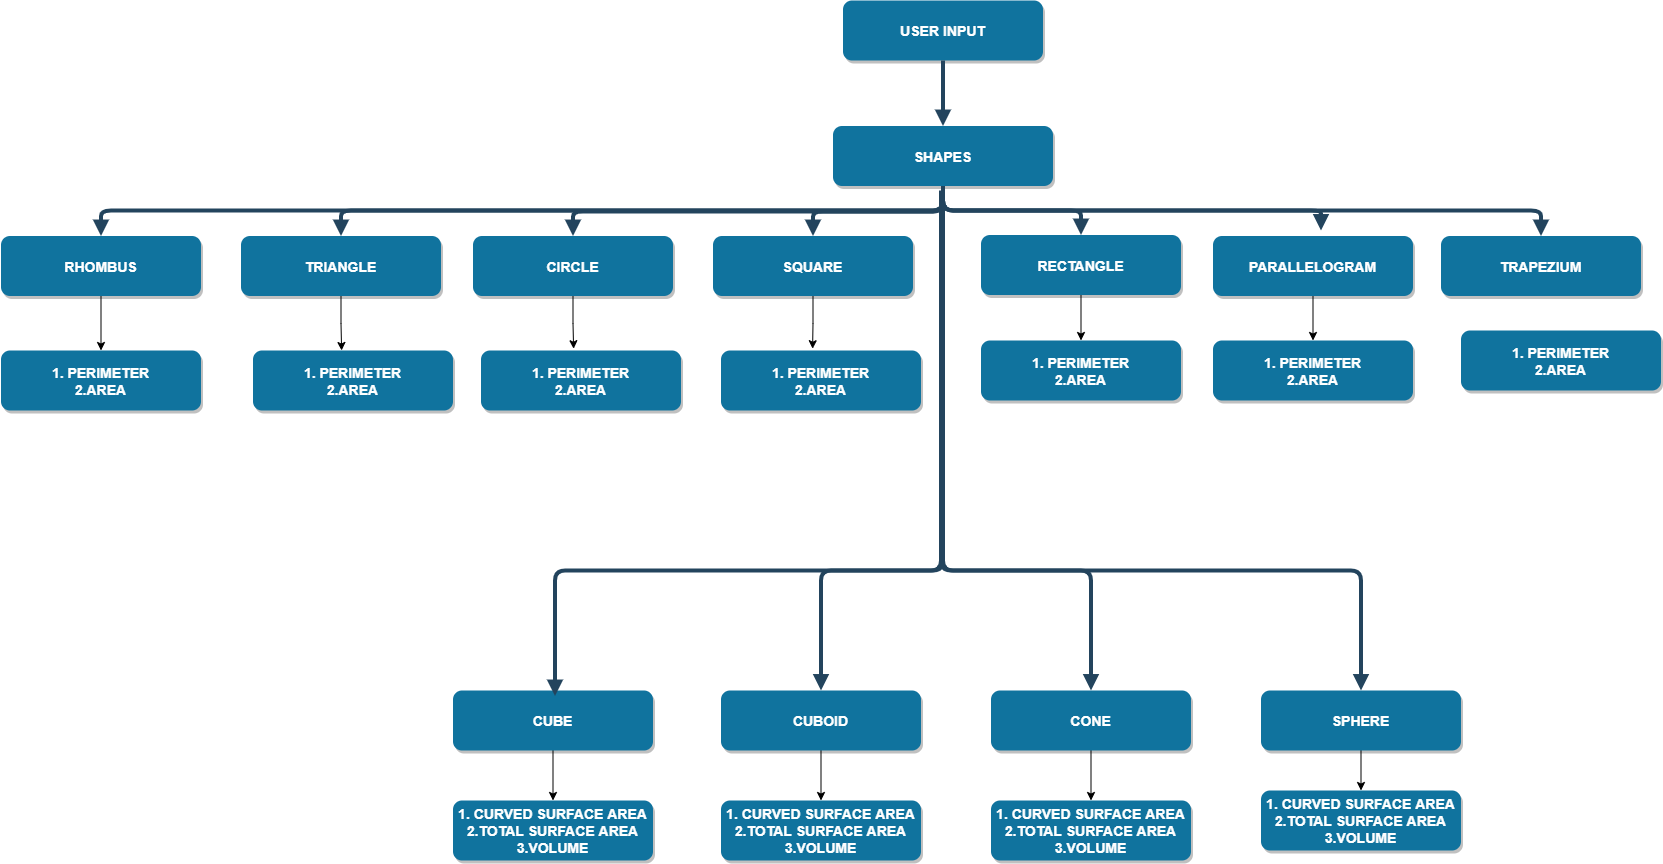

The diagram above was exported from draw.io. Its source (the exported page's mxGraphModel, read from the mxfile embedded in the PNG):
<mxGraphModel dx="2777.5" dy="592" grid="1" gridSize="10" guides="1" tooltips="1" connect="1" arrows="1" fold="1" page="1" pageScale="1.5" pageWidth="1169" pageHeight="827" background="#ffffff" math="0" shadow="0">
  <root>
    <mxCell id="0" />
    <mxCell id="1" parent="0" />
    <mxCell id="2" value="USER INPUT" style="rounded=1;fillColor=#10739E;strokeColor=none;shadow=1;gradientColor=none;fontStyle=1;fontColor=#FFFFFF;fontSize=14;" parent="1" vertex="1">
      <mxGeometry x="672" y="220" width="200" height="60" as="geometry" />
    </mxCell>
    <mxCell id="3" value="SHAPES" style="rounded=1;fillColor=#10739E;strokeColor=none;shadow=1;gradientColor=none;fontStyle=1;fontColor=#FFFFFF;fontSize=14;" parent="1" vertex="1">
      <mxGeometry x="662" y="345.5" width="220" height="60" as="geometry" />
    </mxCell>
    <mxCell id="cQ6xPxOZ7jYq0It_9fwA-83" style="edgeStyle=orthogonalEdgeStyle;rounded=0;orthogonalLoop=1;jettySize=auto;html=1;exitX=0.5;exitY=1;exitDx=0;exitDy=0;entryX=0.463;entryY=-0.03;entryDx=0;entryDy=0;entryPerimeter=0;" edge="1" parent="1" source="4" target="cQ6xPxOZ7jYq0It_9fwA-69">
      <mxGeometry relative="1" as="geometry" />
    </mxCell>
    <mxCell id="4" value="CIRCLE" style="rounded=1;fillColor=#10739E;strokeColor=none;shadow=1;gradientColor=none;fontStyle=1;fontColor=#FFFFFF;fontSize=14;" parent="1" vertex="1">
      <mxGeometry x="302" y="455.5" width="200" height="60" as="geometry" />
    </mxCell>
    <mxCell id="cQ6xPxOZ7jYq0It_9fwA-84" style="edgeStyle=orthogonalEdgeStyle;rounded=0;orthogonalLoop=1;jettySize=auto;html=1;exitX=0.5;exitY=1;exitDx=0;exitDy=0;entryX=0.458;entryY=-0.03;entryDx=0;entryDy=0;entryPerimeter=0;" edge="1" parent="1" source="5" target="cQ6xPxOZ7jYq0It_9fwA-70">
      <mxGeometry relative="1" as="geometry" />
    </mxCell>
    <mxCell id="5" value="SQUARE" style="rounded=1;fillColor=#10739E;strokeColor=none;shadow=1;gradientColor=none;fontStyle=1;fontColor=#FFFFFF;fontSize=14;" parent="1" vertex="1">
      <mxGeometry x="542" y="455.5" width="200" height="60" as="geometry" />
    </mxCell>
    <mxCell id="cQ6xPxOZ7jYq0It_9fwA-85" style="edgeStyle=orthogonalEdgeStyle;rounded=0;orthogonalLoop=1;jettySize=auto;html=1;exitX=0.5;exitY=1;exitDx=0;exitDy=0;entryX=0.5;entryY=0;entryDx=0;entryDy=0;" edge="1" parent="1" source="6" target="cQ6xPxOZ7jYq0It_9fwA-71">
      <mxGeometry relative="1" as="geometry" />
    </mxCell>
    <mxCell id="6" value="RECTANGLE" style="rounded=1;fillColor=#10739E;strokeColor=none;shadow=1;gradientColor=none;fontStyle=1;fontColor=#FFFFFF;fontSize=14;verticalAlign=middle;" parent="1" vertex="1">
      <mxGeometry x="810" y="454.5" width="200" height="60" as="geometry" />
    </mxCell>
    <mxCell id="cQ6xPxOZ7jYq0It_9fwA-82" style="edgeStyle=orthogonalEdgeStyle;rounded=0;orthogonalLoop=1;jettySize=auto;html=1;exitX=0.5;exitY=1;exitDx=0;exitDy=0;entryX=0.443;entryY=0;entryDx=0;entryDy=0;entryPerimeter=0;" edge="1" parent="1" source="8" target="cQ6xPxOZ7jYq0It_9fwA-68">
      <mxGeometry relative="1" as="geometry" />
    </mxCell>
    <mxCell id="8" value="TRIANGLE" style="rounded=1;fillColor=#10739E;strokeColor=none;shadow=1;gradientColor=none;fontStyle=1;fontColor=#FFFFFF;fontSize=14;" parent="1" vertex="1">
      <mxGeometry x="70" y="455.5" width="200" height="60" as="geometry" />
    </mxCell>
    <mxCell id="cQ6xPxOZ7jYq0It_9fwA-87" style="edgeStyle=orthogonalEdgeStyle;rounded=0;orthogonalLoop=1;jettySize=auto;html=1;exitX=0.5;exitY=1;exitDx=0;exitDy=0;" edge="1" parent="1" source="9" target="cQ6xPxOZ7jYq0It_9fwA-77">
      <mxGeometry relative="1" as="geometry" />
    </mxCell>
    <mxCell id="9" value="CUBE" style="rounded=1;fillColor=#10739E;strokeColor=none;shadow=1;gradientColor=none;fontStyle=1;fontColor=#FFFFFF;fontSize=14;" parent="1" vertex="1">
      <mxGeometry x="282" y="910" width="200" height="60" as="geometry" />
    </mxCell>
    <mxCell id="13" value="RHOMBUS" style="rounded=1;fillColor=#10739E;strokeColor=none;shadow=1;gradientColor=none;fontStyle=1;fontColor=#FFFFFF;fontSize=14;" parent="1" vertex="1">
      <mxGeometry x="-170" y="455.5" width="200" height="60" as="geometry" />
    </mxCell>
    <mxCell id="cQ6xPxOZ7jYq0It_9fwA-88" style="edgeStyle=orthogonalEdgeStyle;rounded=0;orthogonalLoop=1;jettySize=auto;html=1;exitX=0.5;exitY=1;exitDx=0;exitDy=0;entryX=0.5;entryY=0;entryDx=0;entryDy=0;" edge="1" parent="1" source="14" target="cQ6xPxOZ7jYq0It_9fwA-76">
      <mxGeometry relative="1" as="geometry" />
    </mxCell>
    <mxCell id="14" value="CUBOID" style="rounded=1;fillColor=#10739E;strokeColor=none;shadow=1;gradientColor=none;fontStyle=1;fontColor=#FFFFFF;fontSize=14;" parent="1" vertex="1">
      <mxGeometry x="550" y="910" width="200" height="60" as="geometry" />
    </mxCell>
    <mxCell id="cQ6xPxOZ7jYq0It_9fwA-86" style="edgeStyle=orthogonalEdgeStyle;rounded=0;orthogonalLoop=1;jettySize=auto;html=1;exitX=0.5;exitY=1;exitDx=0;exitDy=0;" edge="1" parent="1" source="18" target="cQ6xPxOZ7jYq0It_9fwA-72">
      <mxGeometry relative="1" as="geometry" />
    </mxCell>
    <mxCell id="18" value="PARALLELOGRAM" style="rounded=1;fillColor=#10739E;strokeColor=none;shadow=1;gradientColor=none;fontStyle=1;fontColor=#FFFFFF;fontSize=14;" parent="1" vertex="1">
      <mxGeometry x="1042" y="455.5" width="200" height="60" as="geometry" />
    </mxCell>
    <mxCell id="cQ6xPxOZ7jYq0It_9fwA-89" style="edgeStyle=orthogonalEdgeStyle;rounded=0;orthogonalLoop=1;jettySize=auto;html=1;exitX=0.5;exitY=1;exitDx=0;exitDy=0;entryX=0.5;entryY=0;entryDx=0;entryDy=0;" edge="1" parent="1" source="19" target="cQ6xPxOZ7jYq0It_9fwA-75">
      <mxGeometry relative="1" as="geometry" />
    </mxCell>
    <mxCell id="19" value="CONE" style="rounded=1;fillColor=#10739E;strokeColor=none;shadow=1;gradientColor=none;fontStyle=1;fontColor=#FFFFFF;fontSize=14;" parent="1" vertex="1">
      <mxGeometry x="820" y="910" width="200" height="60" as="geometry" />
    </mxCell>
    <mxCell id="cQ6xPxOZ7jYq0It_9fwA-90" style="edgeStyle=orthogonalEdgeStyle;rounded=0;orthogonalLoop=1;jettySize=auto;html=1;exitX=0.5;exitY=1;exitDx=0;exitDy=0;entryX=0.5;entryY=0;entryDx=0;entryDy=0;" edge="1" parent="1" source="20" target="cQ6xPxOZ7jYq0It_9fwA-74">
      <mxGeometry relative="1" as="geometry" />
    </mxCell>
    <mxCell id="20" value="SPHERE" style="rounded=1;fillColor=#10739E;strokeColor=none;shadow=1;gradientColor=none;fontStyle=1;fontColor=#FFFFFF;fontSize=14;" parent="1" vertex="1">
      <mxGeometry x="1090" y="910" width="200" height="60" as="geometry" />
    </mxCell>
    <mxCell id="23" value="TRAPEZIUM" style="rounded=1;fillColor=#10739E;strokeColor=none;shadow=1;gradientColor=none;fontStyle=1;fontColor=#FFFFFF;fontSize=14;" parent="1" vertex="1">
      <mxGeometry x="1270" y="455.5" width="200" height="60" as="geometry" />
    </mxCell>
    <mxCell id="29" value="" style="edgeStyle=elbowEdgeStyle;elbow=vertical;strokeWidth=4;endArrow=block;endFill=1;fontStyle=1;strokeColor=#23445D;" parent="1" source="2" target="3" edge="1">
      <mxGeometry x="22" y="165.5" width="100" height="100" as="geometry">
        <mxPoint x="22" y="265.5" as="sourcePoint" />
        <mxPoint x="122" y="165.5" as="targetPoint" />
      </mxGeometry>
    </mxCell>
    <mxCell id="30" value="" style="edgeStyle=elbowEdgeStyle;elbow=vertical;strokeWidth=4;endArrow=block;endFill=1;fontStyle=1;strokeColor=#23445D;" parent="1" source="3" target="5" edge="1">
      <mxGeometry x="22" y="165.5" width="100" height="100" as="geometry">
        <mxPoint x="22" y="265.5" as="sourcePoint" />
        <mxPoint x="122" y="165.5" as="targetPoint" />
      </mxGeometry>
    </mxCell>
    <mxCell id="31" value="" style="edgeStyle=elbowEdgeStyle;elbow=vertical;strokeWidth=4;endArrow=block;endFill=1;fontStyle=1;strokeColor=#23445D;" parent="1" source="3" target="4" edge="1">
      <mxGeometry x="22" y="165.5" width="100" height="100" as="geometry">
        <mxPoint x="22" y="265.5" as="sourcePoint" />
        <mxPoint x="122" y="165.5" as="targetPoint" />
      </mxGeometry>
    </mxCell>
    <mxCell id="32" value="" style="edgeStyle=elbowEdgeStyle;elbow=vertical;strokeWidth=4;endArrow=block;endFill=1;fontStyle=1;strokeColor=#23445D;" parent="1" source="3" target="6" edge="1">
      <mxGeometry x="22" y="165.5" width="100" height="100" as="geometry">
        <mxPoint x="22" y="265.5" as="sourcePoint" />
        <mxPoint x="122" y="165.5" as="targetPoint" />
      </mxGeometry>
    </mxCell>
    <mxCell id="34" value="" style="edgeStyle=elbowEdgeStyle;elbow=vertical;strokeWidth=4;endArrow=block;endFill=1;fontStyle=1;strokeColor=#23445D;" parent="1" source="3" target="8" edge="1">
      <mxGeometry x="22" y="165.5" width="100" height="100" as="geometry">
        <mxPoint x="22" y="265.5" as="sourcePoint" />
        <mxPoint x="122" y="165.5" as="targetPoint" />
        <Array as="points">
          <mxPoint x="300" y="430" />
          <mxPoint x="552" y="555.5" />
        </Array>
      </mxGeometry>
    </mxCell>
    <mxCell id="37" value="" style="edgeStyle=elbowEdgeStyle;elbow=vertical;strokeWidth=4;endArrow=block;endFill=1;fontStyle=1;strokeColor=#23445D;" parent="1" source="3" target="23" edge="1">
      <mxGeometry x="22" y="165.5" width="100" height="100" as="geometry">
        <mxPoint x="22" y="265.5" as="sourcePoint" />
        <mxPoint x="122" y="165.5" as="targetPoint" />
        <Array as="points">
          <mxPoint x="980" y="430" />
          <mxPoint x="972" y="555.5" />
        </Array>
      </mxGeometry>
    </mxCell>
    <mxCell id="47" value="" style="edgeStyle=elbowEdgeStyle;elbow=vertical;strokeWidth=4;endArrow=block;endFill=1;fontStyle=1;strokeColor=#23445D;" parent="1" target="20" edge="1">
      <mxGeometry x="72" y="175.5" width="100" height="100" as="geometry">
        <mxPoint x="770" y="420" as="sourcePoint" />
        <mxPoint x="172" y="175.5" as="targetPoint" />
        <Array as="points">
          <mxPoint x="1040" y="790" />
          <mxPoint x="890" y="620" />
          <mxPoint x="1170" y="630" />
          <mxPoint x="770" y="620" />
          <mxPoint x="1180" y="670" />
        </Array>
      </mxGeometry>
    </mxCell>
    <mxCell id="54" value="" style="edgeStyle=elbowEdgeStyle;elbow=vertical;strokeWidth=4;endArrow=block;endFill=1;fontStyle=1;strokeColor=#23445D;" parent="1" source="3" target="13" edge="1">
      <mxGeometry x="22" y="165.5" width="100" height="100" as="geometry">
        <mxPoint x="22" y="265.5" as="sourcePoint" />
        <mxPoint x="122" y="165.5" as="targetPoint" />
        <Array as="points">
          <mxPoint x="772" y="430" />
          <mxPoint x="1250" y="486" />
          <mxPoint x="80" y="430" />
          <mxPoint x="652" y="555.5" />
        </Array>
      </mxGeometry>
    </mxCell>
    <mxCell id="55" value="" style="edgeStyle=elbowEdgeStyle;elbow=vertical;strokeWidth=4;endArrow=block;endFill=1;fontStyle=1;strokeColor=#23445D;entryX=0.5;entryY=0;entryDx=0;entryDy=0;exitX=0.5;exitY=1;exitDx=0;exitDy=0;" parent="1" source="3" target="19" edge="1">
      <mxGeometry x="22" y="165.5" width="100" height="100" as="geometry">
        <mxPoint x="1140" y="430" as="sourcePoint" />
        <mxPoint x="122" y="165.5" as="targetPoint" />
        <Array as="points">
          <mxPoint x="900" y="790" />
          <mxPoint x="772" y="620" />
          <mxPoint x="772" y="620" />
          <mxPoint x="920" y="630" />
          <mxPoint x="780" y="620" />
          <mxPoint x="840" y="430" />
          <mxPoint x="770" y="420" />
          <mxPoint x="950" y="430" />
          <mxPoint x="810" y="430" />
          <mxPoint x="772" y="420" />
          <mxPoint x="780" y="430" />
          <mxPoint x="942" y="555.5" />
        </Array>
      </mxGeometry>
    </mxCell>
    <mxCell id="cQ6xPxOZ7jYq0It_9fwA-61" value="" style="edgeStyle=elbowEdgeStyle;elbow=vertical;strokeWidth=4;endArrow=block;endFill=1;fontStyle=1;strokeColor=#23445D;exitX=0.5;exitY=1;exitDx=0;exitDy=0;" edge="1" parent="1" source="3">
      <mxGeometry x="350" y="-30" width="100" height="100" as="geometry">
        <mxPoint x="790" y="240" as="sourcePoint" />
        <mxPoint x="1150" y="450" as="targetPoint" />
        <Array as="points">
          <mxPoint x="1150" y="430" />
          <mxPoint x="1150" y="460" />
          <mxPoint x="1070" y="430" />
          <mxPoint x="1108" y="424.5" />
          <mxPoint x="1168" y="234.5" />
          <mxPoint x="1098" y="224.5" />
          <mxPoint x="1278" y="234.5" />
          <mxPoint x="1138" y="234.5" />
          <mxPoint x="1100" y="224.5" />
          <mxPoint x="1108" y="234.5" />
          <mxPoint x="1270" y="360" />
        </Array>
      </mxGeometry>
    </mxCell>
    <mxCell id="cQ6xPxOZ7jYq0It_9fwA-62" value="" style="edgeStyle=elbowEdgeStyle;elbow=vertical;strokeWidth=4;endArrow=block;endFill=1;fontStyle=1;strokeColor=#23445D;entryX=0.5;entryY=0;entryDx=0;entryDy=0;" edge="1" parent="1" target="14">
      <mxGeometry x="-30" y="330" width="100" height="100" as="geometry">
        <mxPoint x="770" y="410" as="sourcePoint" />
        <mxPoint x="890" y="870" as="targetPoint" />
        <Array as="points">
          <mxPoint x="650" y="790" />
          <mxPoint x="720" y="620" />
          <mxPoint x="710" y="620" />
          <mxPoint x="728" y="784.5" />
          <mxPoint x="788" y="594.5" />
          <mxPoint x="718" y="584.5" />
          <mxPoint x="898" y="594.5" />
          <mxPoint x="758" y="594.5" />
          <mxPoint x="720" y="584.5" />
          <mxPoint x="728" y="594.5" />
          <mxPoint x="890" y="720" />
        </Array>
      </mxGeometry>
    </mxCell>
    <mxCell id="cQ6xPxOZ7jYq0It_9fwA-63" value="" style="edgeStyle=elbowEdgeStyle;elbow=vertical;strokeWidth=4;endArrow=block;endFill=1;fontStyle=1;strokeColor=#23445D;entryX=0.5;entryY=0;entryDx=0;entryDy=0;exitX=0.5;exitY=1;exitDx=0;exitDy=0;" edge="1" parent="1" source="3">
      <mxGeometry x="-288" y="540" width="100" height="100" as="geometry">
        <mxPoint x="742" y="620" as="sourcePoint" />
        <mxPoint x="384" y="915.5" as="targetPoint" />
        <Array as="points">
          <mxPoint x="790" y="790" />
          <mxPoint x="440" y="620" />
          <mxPoint x="470" y="994.5" />
          <mxPoint x="530" y="804.5" />
          <mxPoint x="460" y="794.5" />
          <mxPoint x="640" y="804.5" />
          <mxPoint x="500" y="804.5" />
          <mxPoint x="462" y="794.5" />
          <mxPoint x="470" y="804.5" />
          <mxPoint x="632" y="930" />
        </Array>
      </mxGeometry>
    </mxCell>
    <mxCell id="cQ6xPxOZ7jYq0It_9fwA-67" value="1. PERIMETER&#10;2.AREA" style="rounded=1;fillColor=#10739E;strokeColor=none;shadow=1;gradientColor=none;fontStyle=1;fontColor=#FFFFFF;fontSize=14;align=center;" vertex="1" parent="1">
      <mxGeometry x="-170" y="570" width="200" height="60" as="geometry" />
    </mxCell>
    <mxCell id="cQ6xPxOZ7jYq0It_9fwA-68" value="1. PERIMETER&#10;2.AREA" style="rounded=1;fillColor=#10739E;strokeColor=none;shadow=1;gradientColor=none;fontStyle=1;fontColor=#FFFFFF;fontSize=14;" vertex="1" parent="1">
      <mxGeometry x="82" y="570" width="200" height="60" as="geometry" />
    </mxCell>
    <mxCell id="cQ6xPxOZ7jYq0It_9fwA-69" value="1. PERIMETER&#10;2.AREA" style="rounded=1;fillColor=#10739E;strokeColor=none;shadow=1;gradientColor=none;fontStyle=1;fontColor=#FFFFFF;fontSize=14;" vertex="1" parent="1">
      <mxGeometry x="310" y="570" width="200" height="60" as="geometry" />
    </mxCell>
    <mxCell id="cQ6xPxOZ7jYq0It_9fwA-70" value="1. PERIMETER&#10;2.AREA" style="rounded=1;fillColor=#10739E;strokeColor=none;shadow=1;gradientColor=none;fontStyle=1;fontColor=#FFFFFF;fontSize=14;" vertex="1" parent="1">
      <mxGeometry x="550" y="570" width="200" height="60" as="geometry" />
    </mxCell>
    <mxCell id="cQ6xPxOZ7jYq0It_9fwA-71" value="1. PERIMETER&#10;2.AREA" style="rounded=1;fillColor=#10739E;strokeColor=none;shadow=1;gradientColor=none;fontStyle=1;fontColor=#FFFFFF;fontSize=14;" vertex="1" parent="1">
      <mxGeometry x="810" y="560" width="200" height="60" as="geometry" />
    </mxCell>
    <mxCell id="cQ6xPxOZ7jYq0It_9fwA-72" value="1. PERIMETER&#10;2.AREA" style="rounded=1;fillColor=#10739E;strokeColor=none;shadow=1;gradientColor=none;fontStyle=1;fontColor=#FFFFFF;fontSize=14;" vertex="1" parent="1">
      <mxGeometry x="1042" y="560" width="200" height="60" as="geometry" />
    </mxCell>
    <mxCell id="cQ6xPxOZ7jYq0It_9fwA-73" value="1. PERIMETER&#10;2.AREA" style="rounded=1;fillColor=#10739E;strokeColor=none;shadow=1;gradientColor=none;fontStyle=1;fontColor=#FFFFFF;fontSize=14;" vertex="1" parent="1">
      <mxGeometry x="1290" y="550" width="200" height="60" as="geometry" />
    </mxCell>
    <mxCell id="cQ6xPxOZ7jYq0It_9fwA-74" value="1. CURVED SURFACE AREA&#10;2.TOTAL SURFACE AREA&#10;3.VOLUME" style="rounded=1;fillColor=#10739E;strokeColor=none;shadow=1;gradientColor=none;fontStyle=1;fontColor=#FFFFFF;fontSize=14;" vertex="1" parent="1">
      <mxGeometry x="1090" y="1010" width="200" height="60" as="geometry" />
    </mxCell>
    <mxCell id="cQ6xPxOZ7jYq0It_9fwA-75" value="1. CURVED SURFACE AREA&#10;2.TOTAL SURFACE AREA&#10;3.VOLUME" style="rounded=1;fillColor=#10739E;strokeColor=none;shadow=1;gradientColor=none;fontStyle=1;fontColor=#FFFFFF;fontSize=14;" vertex="1" parent="1">
      <mxGeometry x="820" y="1020" width="200" height="60" as="geometry" />
    </mxCell>
    <mxCell id="cQ6xPxOZ7jYq0It_9fwA-76" value="1. CURVED SURFACE AREA&#10;2.TOTAL SURFACE AREA&#10;3.VOLUME" style="rounded=1;fillColor=#10739E;strokeColor=none;shadow=1;gradientColor=none;fontStyle=1;fontColor=#FFFFFF;fontSize=14;" vertex="1" parent="1">
      <mxGeometry x="550" y="1020" width="200" height="60" as="geometry" />
    </mxCell>
    <mxCell id="cQ6xPxOZ7jYq0It_9fwA-77" value="1. CURVED SURFACE AREA&#10;2.TOTAL SURFACE AREA&#10;3.VOLUME" style="rounded=1;fillColor=#10739E;strokeColor=none;shadow=1;gradientColor=none;fontStyle=1;fontColor=#FFFFFF;fontSize=14;" vertex="1" parent="1">
      <mxGeometry x="282" y="1020" width="200" height="60" as="geometry" />
    </mxCell>
    <mxCell id="cQ6xPxOZ7jYq0It_9fwA-79" value="" style="endArrow=classic;html=1;exitX=0.5;exitY=1;exitDx=0;exitDy=0;entryX=0.5;entryY=0;entryDx=0;entryDy=0;" edge="1" parent="1" source="13" target="cQ6xPxOZ7jYq0It_9fwA-67">
      <mxGeometry width="50" height="50" relative="1" as="geometry">
        <mxPoint x="140" y="580" as="sourcePoint" />
        <mxPoint x="190" y="530" as="targetPoint" />
      </mxGeometry>
    </mxCell>
  </root>
</mxGraphModel>